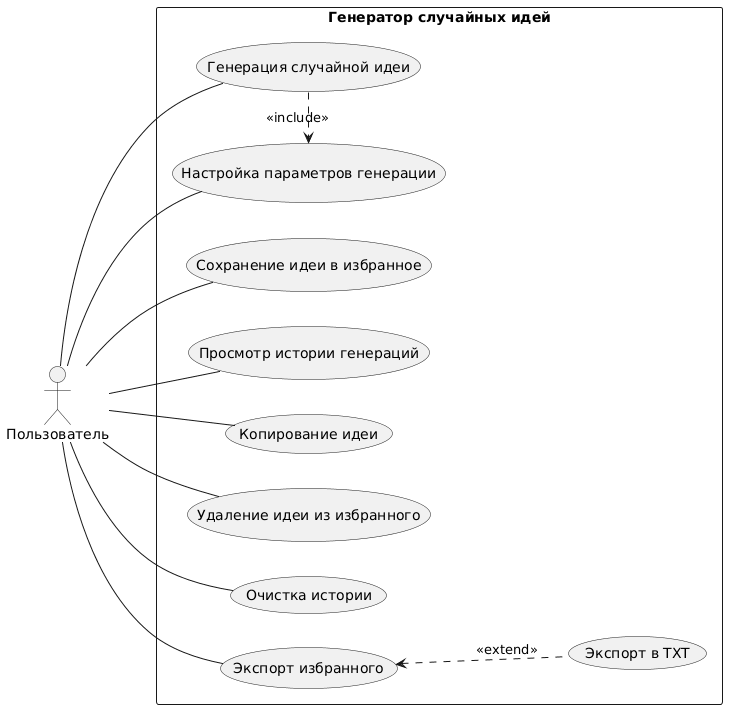

The diagram above was rendered by PlantUML. Its source (embedded in the PNG):
@startuml
left to right direction

actor Пользователь as User

rectangle "Генератор случайных идей" {

  usecase "Генерация случайной идеи" as Generate

  usecase "Настройка параметров генерации" as Settings

  usecase "Сохранение идеи в избранное" as Save

  usecase "Просмотр истории генераций" as ViewHistory

  usecase "Копирование идеи" as Copy

  usecase "Удаление идеи из избранного" as Delete

  usecase "Очистка истории" as ClearHistory

  usecase "Экспорт избранного" as Export

  usecase "Экспорт в TXT" as TXT

  ' Include relationships

  Generate .> Settings : <<include>>

  ' Extend relationships

  Export <.. TXT : <<extend>>


}

' Actor associations

User -- Generate

User -- Settings

User -- Save

User -- ViewHistory

User -- Copy

User -- Delete

User -- ClearHistory

User -- Export
@enduml